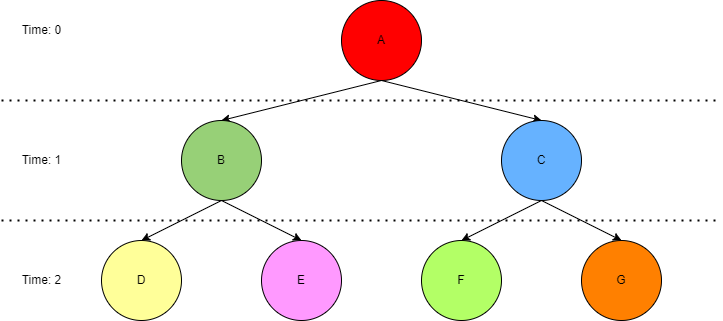

The diagram above was exported from draw.io. Its source (the exported page's mxGraphModel, read from the mxfile embedded in the PNG):
<mxGraphModel dx="1847" dy="2877" grid="1" gridSize="10" guides="1" tooltips="1" connect="1" arrows="1" fold="1" page="1" pageScale="1" pageWidth="827" pageHeight="1169" math="0" shadow="0">
  <root>
    <mxCell id="0" />
    <mxCell id="1" parent="0" />
    <mxCell id="Mjs1KvvcS3Vrj-w_owKg-1" value="A" style="ellipse;whiteSpace=wrap;html=1;aspect=fixed;fillColor=#FF0000;" vertex="1" parent="1">
      <mxGeometry x="300" y="-1700" width="80" height="80" as="geometry" />
    </mxCell>
    <mxCell id="Mjs1KvvcS3Vrj-w_owKg-2" value="" style="endArrow=classic;html=1;rounded=0;exitX=0.5;exitY=1;exitDx=0;exitDy=0;exitPerimeter=0;entryX=0.5;entryY=0;entryDx=0;entryDy=0;" edge="1" parent="1" source="Mjs1KvvcS3Vrj-w_owKg-12" target="Mjs1KvvcS3Vrj-w_owKg-8">
      <mxGeometry width="50" height="50" relative="1" as="geometry">
        <mxPoint x="160" y="-1510" as="sourcePoint" />
        <mxPoint x="80" y="-1470" as="targetPoint" />
      </mxGeometry>
    </mxCell>
    <mxCell id="Mjs1KvvcS3Vrj-w_owKg-3" value="" style="endArrow=classic;html=1;rounded=0;exitX=0.5;exitY=1;exitDx=0;exitDy=0;entryX=0.5;entryY=0;entryDx=0;entryDy=0;" edge="1" parent="1" source="Mjs1KvvcS3Vrj-w_owKg-1" target="Mjs1KvvcS3Vrj-w_owKg-12">
      <mxGeometry width="50" height="50" relative="1" as="geometry">
        <mxPoint x="330" y="-1630" as="sourcePoint" />
        <mxPoint x="160" y="-1590" as="targetPoint" />
      </mxGeometry>
    </mxCell>
    <mxCell id="Mjs1KvvcS3Vrj-w_owKg-4" value="" style="endArrow=classic;html=1;rounded=0;exitX=0.5;exitY=1;exitDx=0;exitDy=0;entryX=0.5;entryY=0;entryDx=0;entryDy=0;" edge="1" parent="1" source="Mjs1KvvcS3Vrj-w_owKg-1" target="Mjs1KvvcS3Vrj-w_owKg-13">
      <mxGeometry width="50" height="50" relative="1" as="geometry">
        <mxPoint x="340" y="-1610" as="sourcePoint" />
        <mxPoint x="470" y="-1620" as="targetPoint" />
      </mxGeometry>
    </mxCell>
    <mxCell id="Mjs1KvvcS3Vrj-w_owKg-5" value="" style="endArrow=classic;html=1;rounded=0;exitX=0.5;exitY=1;exitDx=0;exitDy=0;entryX=0.5;entryY=0;entryDx=0;entryDy=0;" edge="1" parent="1" source="Mjs1KvvcS3Vrj-w_owKg-12" target="Mjs1KvvcS3Vrj-w_owKg-9">
      <mxGeometry width="50" height="50" relative="1" as="geometry">
        <mxPoint x="160" y="-1510" as="sourcePoint" />
        <mxPoint x="240" y="-1470" as="targetPoint" />
      </mxGeometry>
    </mxCell>
    <mxCell id="Mjs1KvvcS3Vrj-w_owKg-6" value="" style="endArrow=classic;html=1;rounded=0;exitX=0.5;exitY=1;exitDx=0;exitDy=0;entryX=0.5;entryY=0;entryDx=0;entryDy=0;" edge="1" parent="1" source="Mjs1KvvcS3Vrj-w_owKg-13" target="Mjs1KvvcS3Vrj-w_owKg-11">
      <mxGeometry width="50" height="50" relative="1" as="geometry">
        <mxPoint x="420" y="-1500" as="sourcePoint" />
        <mxPoint x="340" y="-1460" as="targetPoint" />
      </mxGeometry>
    </mxCell>
    <mxCell id="Mjs1KvvcS3Vrj-w_owKg-7" value="" style="endArrow=classic;html=1;rounded=0;exitX=0.5;exitY=1;exitDx=0;exitDy=0;entryX=0.5;entryY=0;entryDx=0;entryDy=0;" edge="1" parent="1" source="Mjs1KvvcS3Vrj-w_owKg-13" target="Mjs1KvvcS3Vrj-w_owKg-10">
      <mxGeometry width="50" height="50" relative="1" as="geometry">
        <mxPoint x="420" y="-1500" as="sourcePoint" />
        <mxPoint x="500" y="-1460" as="targetPoint" />
      </mxGeometry>
    </mxCell>
    <mxCell id="Mjs1KvvcS3Vrj-w_owKg-8" value="D" style="ellipse;whiteSpace=wrap;html=1;aspect=fixed;fillColor=#FFFF99;" vertex="1" parent="1">
      <mxGeometry x="60" y="-1460" width="80" height="80" as="geometry" />
    </mxCell>
    <mxCell id="Mjs1KvvcS3Vrj-w_owKg-9" value="E" style="ellipse;whiteSpace=wrap;html=1;aspect=fixed;fillColor=#FF99FF;" vertex="1" parent="1">
      <mxGeometry x="220" y="-1460" width="80" height="80" as="geometry" />
    </mxCell>
    <mxCell id="Mjs1KvvcS3Vrj-w_owKg-10" value="G" style="ellipse;whiteSpace=wrap;html=1;aspect=fixed;fillColor=#FF8000;" vertex="1" parent="1">
      <mxGeometry x="540" y="-1460" width="80" height="80" as="geometry" />
    </mxCell>
    <mxCell id="Mjs1KvvcS3Vrj-w_owKg-11" value="F" style="ellipse;whiteSpace=wrap;html=1;aspect=fixed;fillColor=#B3FF66;" vertex="1" parent="1">
      <mxGeometry x="380" y="-1460" width="80" height="80" as="geometry" />
    </mxCell>
    <mxCell id="Mjs1KvvcS3Vrj-w_owKg-12" value="B" style="ellipse;whiteSpace=wrap;html=1;aspect=fixed;fillColor=#97D077;" vertex="1" parent="1">
      <mxGeometry x="140" y="-1580" width="80" height="80" as="geometry" />
    </mxCell>
    <mxCell id="Mjs1KvvcS3Vrj-w_owKg-13" value="C" style="ellipse;whiteSpace=wrap;html=1;aspect=fixed;fillColor=#66B2FF;" vertex="1" parent="1">
      <mxGeometry x="460" y="-1580" width="80" height="80" as="geometry" />
    </mxCell>
    <mxCell id="Mjs1KvvcS3Vrj-w_owKg-14" value="" style="endArrow=none;dashed=1;html=1;dashPattern=1 3;strokeWidth=2;rounded=0;" edge="1" parent="1">
      <mxGeometry width="50" height="50" relative="1" as="geometry">
        <mxPoint x="-40" y="-1600" as="sourcePoint" />
        <mxPoint x="680" y="-1600" as="targetPoint" />
      </mxGeometry>
    </mxCell>
    <mxCell id="Mjs1KvvcS3Vrj-w_owKg-15" value="" style="endArrow=none;dashed=1;html=1;dashPattern=1 3;strokeWidth=2;rounded=0;" edge="1" parent="1">
      <mxGeometry width="50" height="50" relative="1" as="geometry">
        <mxPoint x="-40" y="-1480" as="sourcePoint" />
        <mxPoint x="680" y="-1480" as="targetPoint" />
      </mxGeometry>
    </mxCell>
    <mxCell id="Mjs1KvvcS3Vrj-w_owKg-16" value="Time: 0" style="text;html=1;align=center;verticalAlign=middle;resizable=0;points=[];autosize=1;strokeColor=none;fillColor=none;" vertex="1" parent="1">
      <mxGeometry x="-30" y="-1680" width="60" height="20" as="geometry" />
    </mxCell>
    <mxCell id="Mjs1KvvcS3Vrj-w_owKg-17" value="Time: 2" style="text;html=1;align=center;verticalAlign=middle;resizable=0;points=[];autosize=1;strokeColor=none;fillColor=none;" vertex="1" parent="1">
      <mxGeometry x="-30" y="-1430" width="60" height="20" as="geometry" />
    </mxCell>
    <mxCell id="Mjs1KvvcS3Vrj-w_owKg-18" value="Time: 1" style="text;html=1;align=center;verticalAlign=middle;resizable=0;points=[];autosize=1;strokeColor=none;fillColor=none;" vertex="1" parent="1">
      <mxGeometry x="-30" y="-1550" width="60" height="20" as="geometry" />
    </mxCell>
  </root>
</mxGraphModel>